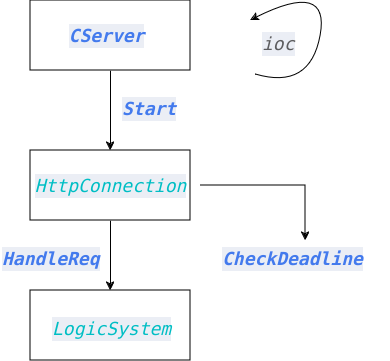

The diagram above was exported from draw.io. Its source (the exported page's mxGraphModel, read from the mxfile embedded in the PNG):
<mxGraphModel dx="989" dy="543" grid="1" gridSize="10" guides="1" tooltips="1" connect="1" arrows="1" fold="1" page="1" pageScale="1" pageWidth="827" pageHeight="1169" math="0" shadow="0">
  <root>
    <mxCell id="0" />
    <mxCell id="1" parent="0" />
    <mxCell id="prZDaiWcW3IhjCE4NCOH-7" value="" style="rounded=0;whiteSpace=wrap;html=1;" vertex="1" parent="1">
      <mxGeometry x="250" y="470" width="160" height="70" as="geometry" />
    </mxCell>
    <mxCell id="prZDaiWcW3IhjCE4NCOH-10" style="edgeStyle=orthogonalEdgeStyle;rounded=0;orthogonalLoop=1;jettySize=auto;html=1;entryX=0.5;entryY=0;entryDx=0;entryDy=0;" edge="1" parent="1" source="prZDaiWcW3IhjCE4NCOH-5" target="prZDaiWcW3IhjCE4NCOH-3">
      <mxGeometry relative="1" as="geometry" />
    </mxCell>
    <mxCell id="prZDaiWcW3IhjCE4NCOH-5" value="" style="rounded=0;whiteSpace=wrap;html=1;" vertex="1" parent="1">
      <mxGeometry x="250" y="180" width="160" height="70" as="geometry" />
    </mxCell>
    <mxCell id="prZDaiWcW3IhjCE4NCOH-2" value="&lt;div style=&quot;color: #5d5d5f;background-color: #ebeef5;font-family: 'Droid Sans Mono', 'monospace', monospace;font-weight: normal;font-size: 18px;line-height: 24px;white-space: pre;&quot;&gt;&lt;div&gt;&lt;span style=&quot;color: #437aed;font-style: italic;font-weight: bold;&quot;&gt;CServer&lt;/span&gt;&lt;/div&gt;&lt;/div&gt;" style="text;html=1;align=center;verticalAlign=middle;resizable=0;points=[];autosize=1;strokeColor=none;fillColor=none;" vertex="1" parent="1">
      <mxGeometry x="276" y="195" width="100" height="40" as="geometry" />
    </mxCell>
    <mxCell id="prZDaiWcW3IhjCE4NCOH-11" style="edgeStyle=orthogonalEdgeStyle;rounded=0;orthogonalLoop=1;jettySize=auto;html=1;entryX=0.5;entryY=0;entryDx=0;entryDy=0;" edge="1" parent="1" source="prZDaiWcW3IhjCE4NCOH-3" target="prZDaiWcW3IhjCE4NCOH-7">
      <mxGeometry relative="1" as="geometry" />
    </mxCell>
    <mxCell id="prZDaiWcW3IhjCE4NCOH-3" value="" style="rounded=0;whiteSpace=wrap;html=1;" vertex="1" parent="1">
      <mxGeometry x="250" y="330" width="160" height="70" as="geometry" />
    </mxCell>
    <mxCell id="prZDaiWcW3IhjCE4NCOH-17" style="edgeStyle=orthogonalEdgeStyle;rounded=0;orthogonalLoop=1;jettySize=auto;html=1;" edge="1" parent="1" source="prZDaiWcW3IhjCE4NCOH-4" target="prZDaiWcW3IhjCE4NCOH-16">
      <mxGeometry relative="1" as="geometry" />
    </mxCell>
    <mxCell id="prZDaiWcW3IhjCE4NCOH-4" value="&lt;div style=&quot;color: #5d5d5f;background-color: #ebeef5;font-family: 'Droid Sans Mono', 'monospace', monospace;font-weight: normal;font-size: 18px;line-height: 24px;white-space: pre;&quot;&gt;&lt;div&gt;&lt;span style=&quot;color: #00bec4;font-style: italic;&quot;&gt;HttpConnection&lt;/span&gt;&lt;/div&gt;&lt;/div&gt;" style="text;html=1;align=center;verticalAlign=middle;resizable=0;points=[];autosize=1;strokeColor=none;fillColor=none;" vertex="1" parent="1">
      <mxGeometry x="240" y="345" width="180" height="40" as="geometry" />
    </mxCell>
    <mxCell id="prZDaiWcW3IhjCE4NCOH-6" value="&lt;div style=&quot;color: #5d5d5f;background-color: #ebeef5;font-family: 'Droid Sans Mono', 'monospace', monospace;font-weight: normal;font-size: 18px;line-height: 24px;white-space: pre;&quot;&gt;&lt;div&gt;&lt;span style=&quot;color: #00bec4;font-style: italic;&quot;&gt;LogicSystem&lt;/span&gt;&lt;/div&gt;&lt;/div&gt;" style="text;whiteSpace=wrap;html=1;" vertex="1" parent="1">
      <mxGeometry x="270" y="490" width="150" height="50" as="geometry" />
    </mxCell>
    <mxCell id="prZDaiWcW3IhjCE4NCOH-8" value="&lt;div style=&quot;color: #5d5d5f;background-color: #ebeef5;font-family: 'Droid Sans Mono', 'monospace', monospace;font-weight: normal;font-size: 18px;line-height: 24px;white-space: pre;&quot;&gt;&lt;div&gt;&lt;span style=&quot;color: #437aed;font-style: italic;font-weight: bold;&quot;&gt;Start&lt;/span&gt;&lt;/div&gt;&lt;/div&gt;" style="text;whiteSpace=wrap;html=1;" vertex="1" parent="1">
      <mxGeometry x="340" y="270" width="90" height="50" as="geometry" />
    </mxCell>
    <mxCell id="prZDaiWcW3IhjCE4NCOH-12" value="&lt;div style=&quot;color: #5d5d5f;background-color: #ebeef5;font-family: 'Droid Sans Mono', 'monospace', monospace;font-weight: normal;font-size: 18px;line-height: 24px;white-space: pre;&quot;&gt;&lt;div&gt;&lt;span style=&quot;color: #5d5d5f;font-style: italic;&quot;&gt;ioc&lt;/span&gt;&lt;/div&gt;&lt;/div&gt;" style="text;whiteSpace=wrap;html=1;" vertex="1" parent="1">
      <mxGeometry x="480" y="205" width="70" height="50" as="geometry" />
    </mxCell>
    <mxCell id="prZDaiWcW3IhjCE4NCOH-13" value="" style="curved=1;endArrow=classic;html=1;rounded=0;exitX=0.359;exitY=0.978;exitDx=0;exitDy=0;exitPerimeter=0;" edge="1" parent="1">
      <mxGeometry width="50" height="50" relative="1" as="geometry">
        <mxPoint x="475.1300000000001" y="253.89999999999998" as="sourcePoint" />
        <mxPoint x="470" y="200" as="targetPoint" />
        <Array as="points">
          <mxPoint x="530" y="270" />
          <mxPoint x="550" y="160" />
        </Array>
      </mxGeometry>
    </mxCell>
    <mxCell id="prZDaiWcW3IhjCE4NCOH-16" value="&lt;div style=&quot;color: #5d5d5f;background-color: #ebeef5;font-family: 'Droid Sans Mono', 'monospace', monospace;font-weight: normal;font-size: 18px;line-height: 24px;white-space: pre;&quot;&gt;&lt;div&gt;&lt;span style=&quot;color: #437aed;font-style: italic;font-weight: bold;&quot;&gt;CheckDeadline&lt;/span&gt;&lt;/div&gt;&lt;/div&gt;" style="text;whiteSpace=wrap;html=1;" vertex="1" parent="1">
      <mxGeometry x="440" y="420" width="170" height="50" as="geometry" />
    </mxCell>
    <mxCell id="prZDaiWcW3IhjCE4NCOH-18" value="&lt;div style=&quot;color: #5d5d5f;background-color: #ebeef5;font-family: 'Droid Sans Mono', 'monospace', monospace;font-weight: normal;font-size: 18px;line-height: 24px;white-space: pre;&quot;&gt;&lt;div&gt;&lt;span style=&quot;color: #437aed;font-style: italic;font-weight: bold;&quot;&gt;HandleReq&lt;/span&gt;&lt;/div&gt;&lt;/div&gt;" style="text;whiteSpace=wrap;html=1;" vertex="1" parent="1">
      <mxGeometry x="220" y="420" width="130" height="50" as="geometry" />
    </mxCell>
  </root>
</mxGraphModel>